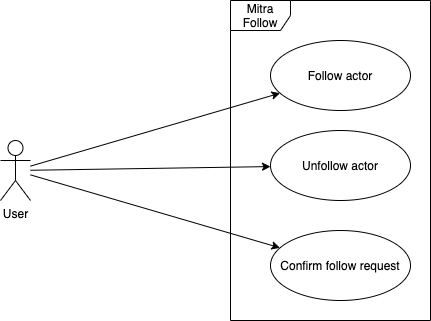

The diagram above was exported from draw.io. Its source (the exported page's mxGraphModel, read from the mxfile embedded in the PNG):
<mxGraphModel dx="946" dy="471" grid="1" gridSize="10" guides="1" tooltips="1" connect="1" arrows="1" fold="1" page="1" pageScale="1" pageWidth="827" pageHeight="1169" math="0" shadow="0">
  <root>
    <mxCell id="pBwdJELdbpARMakQgbuX-0" />
    <mxCell id="pBwdJELdbpARMakQgbuX-1" parent="pBwdJELdbpARMakQgbuX-0" />
    <mxCell id="PmGgkVDYHvLDBYUfbhCy-0" value="Mitra Follow" style="shape=umlFrame;whiteSpace=wrap;html=1;" parent="pBwdJELdbpARMakQgbuX-1" vertex="1">
      <mxGeometry x="400" y="40" width="200" height="320" as="geometry" />
    </mxCell>
    <mxCell id="PmGgkVDYHvLDBYUfbhCy-5" value="Follow actor" style="ellipse;whiteSpace=wrap;html=1;" parent="pBwdJELdbpARMakQgbuX-1" vertex="1">
      <mxGeometry x="440" y="80" width="140" height="70" as="geometry" />
    </mxCell>
    <mxCell id="PmGgkVDYHvLDBYUfbhCy-6" value="Unfollow actor" style="ellipse;whiteSpace=wrap;html=1;" parent="pBwdJELdbpARMakQgbuX-1" vertex="1">
      <mxGeometry x="440" y="170" width="140" height="70" as="geometry" />
    </mxCell>
    <mxCell id="PmGgkVDYHvLDBYUfbhCy-10" value="Confirm follow request" style="ellipse;whiteSpace=wrap;html=1;" parent="pBwdJELdbpARMakQgbuX-1" vertex="1">
      <mxGeometry x="440" y="270" width="140" height="70" as="geometry" />
    </mxCell>
    <mxCell id="PmGgkVDYHvLDBYUfbhCy-19" style="edgeStyle=none;rounded=0;orthogonalLoop=1;jettySize=auto;html=1;" parent="pBwdJELdbpARMakQgbuX-1" source="PmGgkVDYHvLDBYUfbhCy-22" target="PmGgkVDYHvLDBYUfbhCy-5" edge="1">
      <mxGeometry relative="1" as="geometry" />
    </mxCell>
    <mxCell id="PmGgkVDYHvLDBYUfbhCy-20" style="edgeStyle=none;rounded=0;orthogonalLoop=1;jettySize=auto;html=1;" parent="pBwdJELdbpARMakQgbuX-1" source="PmGgkVDYHvLDBYUfbhCy-22" target="PmGgkVDYHvLDBYUfbhCy-6" edge="1">
      <mxGeometry relative="1" as="geometry" />
    </mxCell>
    <mxCell id="PmGgkVDYHvLDBYUfbhCy-21" style="edgeStyle=none;rounded=0;orthogonalLoop=1;jettySize=auto;html=1;" parent="pBwdJELdbpARMakQgbuX-1" source="PmGgkVDYHvLDBYUfbhCy-22" target="PmGgkVDYHvLDBYUfbhCy-10" edge="1">
      <mxGeometry relative="1" as="geometry" />
    </mxCell>
    <mxCell id="PmGgkVDYHvLDBYUfbhCy-22" value="User" style="shape=umlActor;verticalLabelPosition=bottom;labelBackgroundColor=#ffffff;verticalAlign=top;html=1;" parent="pBwdJELdbpARMakQgbuX-1" vertex="1">
      <mxGeometry x="170" y="180" width="30" height="60" as="geometry" />
    </mxCell>
  </root>
</mxGraphModel>